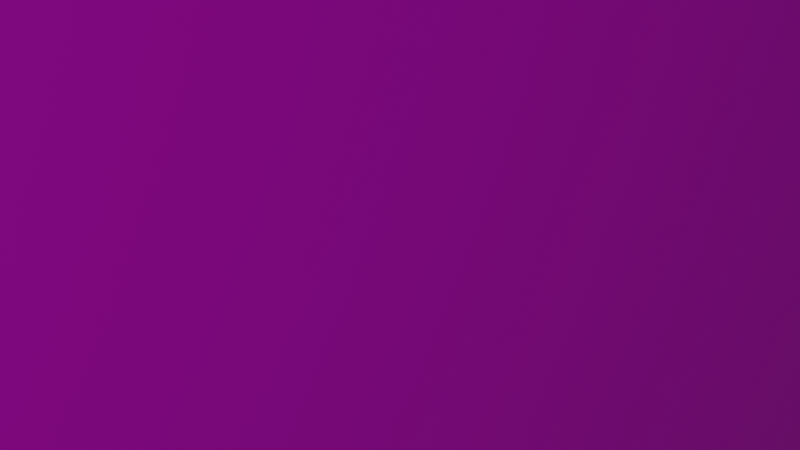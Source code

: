 # Source: mart_3d.blend  (saved by Blender 3.1.7; exported with 4.5.12 LTS)
import bpy
from mathutils import Matrix  # noqa: F401  (used for matrix-valued properties, if any)

bpy.ops.wm.read_factory_settings(use_empty=True)
scene = bpy.context.scene
scene.name = 'Scene'

# ---- collections
col_collection = bpy.data.collections.new('Collection'); scene.collection.children.link(col_collection)

# ---- images (referenced by path relative to the original .blend; pixels are not part of the script)
import os
ASSET_DIR = os.environ.get("B2B_ASSET_DIR", "")  # directory of the original .blend (textures are referenced by path, not embedded)
HERE = os.path.dirname(os.path.abspath(__file__))  # packed textures are extracted next to this script under _unpacked/

def load_image(name, relpath, width, height, colorspace="sRGB"):
    """Load a texture the original file referenced (path relative to the .blend, or extracted next to this script)."""
    p = next((c for c in (os.path.join(HERE, relpath), os.path.join(ASSET_DIR, relpath)) if relpath and os.path.exists(c)), "")
    if p:
        img = bpy.data.images.load(p, check_existing=True)
        img.name = name
    else:  # same state as the original file: an image datablock whose file is absent (Cycles renders it pink)
        img = bpy.data.images.new(name, width, height)
        img.source = "FILE"
        img.filepath = "//" + (relpath or name)
    img.colorspace_settings.name = colorspace
    return img
img_mart_3d_png = load_image('mart_3d.png', 'Assets/Sprites/mart_3d.png', 1024, 1024, 'sRGB')

# ---- materials (node trees are filled in below, after node groups)
mat_material = bpy.data.materials.new('Material')
mat_material.alpha_threshold = 0.0
mat_material.use_transparent_shadow = False
mat_material.line_color = (0.0, 0.0, 0.0, 1.0)

# ---- material node trees
mat_material.use_nodes = True; mat_material.node_tree.nodes.clear()
_N = mat_material.node_tree.nodes; _L = mat_material.node_tree.links
n0 = _N.new('ShaderNodeOutputMaterial'); n0.name = 'Material Output'; n0.location = (300, 300)
n1 = _N.new('ShaderNodeBsdfPrincipled'); n1.name = 'Principled BSDF'; n1.location = (10, 300)
n1.distribution = 'GGX'
n1.subsurface_method = 'RANDOM_WALK_SKIN'
n1.inputs[2].default_value = 0.4
n1.inputs[3].default_value = 1.45
n1.inputs[27].default_value = (0.0, 0.0, 0.0, 1.0)
n1.inputs[28].default_value = 1.0
n2 = _N.new('ShaderNodeTexImage'); n2.name = 'Image Texture'; n2.location = (-322, 251)
n2.image = img_mart_3d_png
n2.interpolation = 'Closest'
_L.new(n1.outputs[0], n0.inputs[0])
_L.new(n2.outputs[0], n1.inputs[0])
n0.is_active_output = True

# ---- world
world_world = bpy.data.worlds.new('World'); scene.world = world_world
world_world.use_nodes = True; world_world.node_tree.nodes.clear()
_N = world_world.node_tree.nodes; _L = world_world.node_tree.links
n0 = _N.new('ShaderNodeOutputWorld'); n0.name = 'World Output'; n0.location = (300, 300)
n1 = _N.new('ShaderNodeBackground'); n1.name = 'Background'; n1.location = (10, 300)
n1.inputs[0].default_value = (0.05088, 0.05088, 0.05088, 1.0)
_L.new(n1.outputs[0], n0.inputs[0])
n0.is_active_output = True
world_world.color = (0.05088, 0.05088, 0.05088)
world_world.use_sun_shadow = False
world_world.sun_shadow_jitter_overblur = 0.0

# ---- cameras
cam_camera = bpy.data.cameras.new('Camera')
cam_camera.clip_end = 100.0
cam_camera.ortho_scale = 7.314

# ---- lights
light_light = bpy.data.lights.new('Light', 'POINT')
light_light.transmission_factor = 0.0
light_light.energy = 1000.0
light_light.shadow_soft_size = 0.1
light_light.shadow_maximum_resolution = 0.006
light_light.use_absolute_resolution = True

# ---- meshes
me_cube = bpy.data.meshes.new('Cube')
me_cube.from_pydata([(1.0, 1.0, 1.0), (1.0, 1.0, -1.0), (1.0, -1.0, 1.0), (1.0, -1.0, -1.0), (-1.0, 1.0, 1.0), (-1.0, 1.0, -1.0), (-1.0, -1.0, 1.0), (-1.0, -1.0, -1.0)], [], [(0, 4, 6, 2), (3, 2, 6, 7), (7, 6, 4, 5), (5, 1, 3, 7), (1, 0, 2, 3), (1, 5, 4, 0)])
_uv = me_cube.uv_layers.new(name='UVMap')
_uv.uv.foreach_set('vector', [0.7507, 0.5, 0.875, 0.5, 0.875, 0.75, 0.7507, 0.75, 0.6633, -0.0002654, 0.6633, 1.003, 0.3374, 1.003, 0.3374, -0.0002654, 0.6673, 0.0, 1.001, 0.0, 1.001, 1.005, 0.6673, 1.005, 0.6836, 0.07382, 0.9336, 0.07382, 0.9336, 0.3238, 0.6836, 0.3238, 0.3348, 0.003185, 0.3348, 1.004, 0.001741, 1.004, 0.002677, 0.003185, 0.3348, 0.003185, 0.66, 0.01171, 0.6617, 1.001, 0.3348, 1.004])
me_cube.materials.append(mat_material)
me_cube.use_remesh_preserve_volume = False
me_cube.use_remesh_preserve_attributes = False
me_cube.use_mirror_vertex_groups = False
me_cube.update()

# ---- objects
ob_cube = bpy.data.objects.new('Cube', me_cube)
ob_light = bpy.data.objects.new('Light', light_light)
ob_camera = bpy.data.objects.new('Camera', cam_camera)

# ---- transforms, parenting, visibility, modifiers, constraints
ob_cube.location = (0.0, 0.0, 0.0)
ob_cube.scale = (6.0, 6.0, 4.0)
ob_cube.lock_rotations_4d = False
ob_cube.empty_display_type = 'ARROWS'
ob_cube.lineart.crease_threshold = 0.0
ob_light.location = (14.94, -8.236, -1.644)
ob_light.rotation_euler = (0.6503, 0.05522, 1.866)
ob_light.lock_rotations_4d = False
ob_light.empty_display_type = 'ARROWS'
ob_light.color = (0.0, 0.0, 0.0, 0.0)
ob_light.lineart.crease_threshold = 0.0
ob_camera.location = (8.828, -1.242, -0.3376)
ob_camera.rotation_euler = (-4.808, -0.4084, 0.9025)
ob_camera.lock_rotations_4d = False
ob_camera.empty_display_type = 'ARROWS'
ob_camera.color = (0.0, 0.0, 0.0, 0.0)
ob_camera.display_type = 'WIRE'
ob_camera.lineart.crease_threshold = 0.0

# ---- collection membership
col_collection.objects.link(ob_cube)
col_collection.objects.link(ob_light)
col_collection.objects.link(ob_camera)

# ---- scene / render settings (as saved in the file)
scene.camera = ob_camera
scene.frame_start = 1; scene.frame_end = 250; scene.frame_set(1)
scene.render.engine = 'BLENDER_EEVEE_NEXT'
scene.cycles.sampling_pattern = 'TABULATED_SOBOL'
scene.cycles.use_light_tree = False
scene.view_settings.view_transform = 'Filmic'
bpy.context.view_layer.update()
